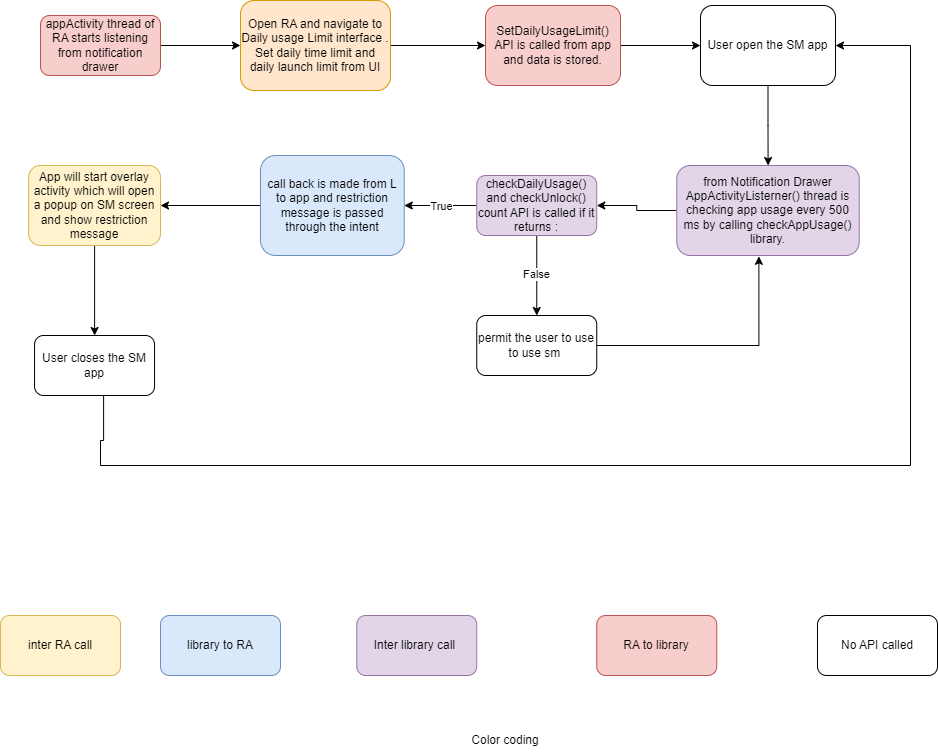

The diagram above was exported from draw.io. Its source (the exported page's mxGraphModel, read from the mxfile embedded in the PNG):
<mxGraphModel dx="1050" dy="522" grid="1" gridSize="10" guides="1" tooltips="1" connect="1" arrows="1" fold="1" page="1" pageScale="1" pageWidth="827" pageHeight="1169" math="0" shadow="0">
  <root>
    <mxCell id="0" />
    <mxCell id="1" parent="0" />
    <mxCell id="O32OLGIZx5TIPdEbL3kv-3" value="" style="edgeStyle=orthogonalEdgeStyle;rounded=0;orthogonalLoop=1;jettySize=auto;html=1;" edge="1" parent="1" source="O32OLGIZx5TIPdEbL3kv-1" target="O32OLGIZx5TIPdEbL3kv-2">
      <mxGeometry relative="1" as="geometry" />
    </mxCell>
    <mxCell id="O32OLGIZx5TIPdEbL3kv-1" value="appActivity thread of RA starts listening from notification drawer" style="rounded=1;whiteSpace=wrap;html=1;fillColor=#f8cecc;strokeColor=#b85450;" vertex="1" parent="1">
      <mxGeometry x="50" y="50" width="120" height="60" as="geometry" />
    </mxCell>
    <mxCell id="O32OLGIZx5TIPdEbL3kv-5" value="" style="edgeStyle=orthogonalEdgeStyle;rounded=0;orthogonalLoop=1;jettySize=auto;html=1;" edge="1" parent="1" source="O32OLGIZx5TIPdEbL3kv-2" target="O32OLGIZx5TIPdEbL3kv-4">
      <mxGeometry relative="1" as="geometry" />
    </mxCell>
    <mxCell id="O32OLGIZx5TIPdEbL3kv-2" value="Open RA and navigate to Daily usage Limit interface .&lt;div&gt;Set daily time limit and daily launch limit from UI&lt;/div&gt;" style="whiteSpace=wrap;html=1;rounded=1;fillColor=#ffe6cc;strokeColor=#d79b00;" vertex="1" parent="1">
      <mxGeometry x="250" y="35" width="150" height="90" as="geometry" />
    </mxCell>
    <mxCell id="O32OLGIZx5TIPdEbL3kv-7" value="" style="edgeStyle=orthogonalEdgeStyle;rounded=0;orthogonalLoop=1;jettySize=auto;html=1;" edge="1" parent="1" source="O32OLGIZx5TIPdEbL3kv-4" target="O32OLGIZx5TIPdEbL3kv-6">
      <mxGeometry relative="1" as="geometry" />
    </mxCell>
    <mxCell id="O32OLGIZx5TIPdEbL3kv-4" value="SetDailyUsageLimit() API is called from app and data is stored." style="whiteSpace=wrap;html=1;rounded=1;fillColor=#f8cecc;strokeColor=#b85450;" vertex="1" parent="1">
      <mxGeometry x="495" y="40" width="135" height="80" as="geometry" />
    </mxCell>
    <mxCell id="O32OLGIZx5TIPdEbL3kv-9" value="" style="edgeStyle=orthogonalEdgeStyle;rounded=0;orthogonalLoop=1;jettySize=auto;html=1;" edge="1" parent="1" source="O32OLGIZx5TIPdEbL3kv-6" target="O32OLGIZx5TIPdEbL3kv-8">
      <mxGeometry relative="1" as="geometry" />
    </mxCell>
    <mxCell id="O32OLGIZx5TIPdEbL3kv-6" value="User open the SM app" style="whiteSpace=wrap;html=1;rounded=1;" vertex="1" parent="1">
      <mxGeometry x="710" y="40" width="135" height="80" as="geometry" />
    </mxCell>
    <mxCell id="O32OLGIZx5TIPdEbL3kv-11" value="" style="edgeStyle=orthogonalEdgeStyle;rounded=0;orthogonalLoop=1;jettySize=auto;html=1;" edge="1" parent="1" source="O32OLGIZx5TIPdEbL3kv-8" target="O32OLGIZx5TIPdEbL3kv-10">
      <mxGeometry relative="1" as="geometry" />
    </mxCell>
    <mxCell id="O32OLGIZx5TIPdEbL3kv-8" value="from Notification Drawer AppActivityListerner() thread is checking app usage every 500 ms by calling checkAppUsage() library." style="whiteSpace=wrap;html=1;rounded=1;fillColor=#e1d5e7;strokeColor=#9673a6;" vertex="1" parent="1">
      <mxGeometry x="686.25" y="200" width="182.5" height="90" as="geometry" />
    </mxCell>
    <mxCell id="O32OLGIZx5TIPdEbL3kv-13" value="" style="edgeStyle=orthogonalEdgeStyle;rounded=0;orthogonalLoop=1;jettySize=auto;html=1;" edge="1" parent="1" source="O32OLGIZx5TIPdEbL3kv-10" target="O32OLGIZx5TIPdEbL3kv-12">
      <mxGeometry relative="1" as="geometry" />
    </mxCell>
    <mxCell id="O32OLGIZx5TIPdEbL3kv-14" value="True" style="edgeLabel;html=1;align=center;verticalAlign=middle;resizable=0;points=[];" vertex="1" connectable="0" parent="O32OLGIZx5TIPdEbL3kv-13">
      <mxGeometry x="0.0063" relative="1" as="geometry">
        <mxPoint as="offset" />
      </mxGeometry>
    </mxCell>
    <mxCell id="O32OLGIZx5TIPdEbL3kv-16" value="" style="edgeStyle=orthogonalEdgeStyle;rounded=0;orthogonalLoop=1;jettySize=auto;html=1;" edge="1" parent="1" source="O32OLGIZx5TIPdEbL3kv-10" target="O32OLGIZx5TIPdEbL3kv-15">
      <mxGeometry relative="1" as="geometry" />
    </mxCell>
    <mxCell id="O32OLGIZx5TIPdEbL3kv-17" value="False" style="edgeLabel;html=1;align=center;verticalAlign=middle;resizable=0;points=[];" vertex="1" connectable="0" parent="O32OLGIZx5TIPdEbL3kv-16">
      <mxGeometry x="-0.055" y="-1" relative="1" as="geometry">
        <mxPoint as="offset" />
      </mxGeometry>
    </mxCell>
    <mxCell id="O32OLGIZx5TIPdEbL3kv-10" value="checkDailyUsage() and checkUnlock() count API is called if it returns :" style="whiteSpace=wrap;html=1;rounded=1;fillColor=#e1d5e7;strokeColor=#9673a6;" vertex="1" parent="1">
      <mxGeometry x="486.25" y="210" width="120" height="60" as="geometry" />
    </mxCell>
    <mxCell id="O32OLGIZx5TIPdEbL3kv-19" value="" style="edgeStyle=orthogonalEdgeStyle;rounded=0;orthogonalLoop=1;jettySize=auto;html=1;" edge="1" parent="1" source="O32OLGIZx5TIPdEbL3kv-12" target="O32OLGIZx5TIPdEbL3kv-18">
      <mxGeometry relative="1" as="geometry" />
    </mxCell>
    <mxCell id="O32OLGIZx5TIPdEbL3kv-12" value="call back is made from L to app and restriction message is passed through the intent" style="whiteSpace=wrap;html=1;rounded=1;fillColor=#dae8fc;strokeColor=#6c8ebf;" vertex="1" parent="1">
      <mxGeometry x="270" y="190" width="143.75" height="100" as="geometry" />
    </mxCell>
    <mxCell id="O32OLGIZx5TIPdEbL3kv-23" value="" style="edgeStyle=orthogonalEdgeStyle;rounded=0;orthogonalLoop=1;jettySize=auto;html=1;entryX=0.45;entryY=1.009;entryDx=0;entryDy=0;entryPerimeter=0;" edge="1" parent="1" source="O32OLGIZx5TIPdEbL3kv-15" target="O32OLGIZx5TIPdEbL3kv-8">
      <mxGeometry relative="1" as="geometry">
        <mxPoint x="706.25" y="380" as="targetPoint" />
      </mxGeometry>
    </mxCell>
    <mxCell id="O32OLGIZx5TIPdEbL3kv-15" value="permit the user to use to use sm&amp;nbsp;" style="whiteSpace=wrap;html=1;rounded=1;" vertex="1" parent="1">
      <mxGeometry x="486.25" y="350" width="120" height="60" as="geometry" />
    </mxCell>
    <mxCell id="O32OLGIZx5TIPdEbL3kv-21" value="" style="edgeStyle=orthogonalEdgeStyle;rounded=0;orthogonalLoop=1;jettySize=auto;html=1;" edge="1" parent="1" source="O32OLGIZx5TIPdEbL3kv-18" target="O32OLGIZx5TIPdEbL3kv-20">
      <mxGeometry relative="1" as="geometry" />
    </mxCell>
    <mxCell id="O32OLGIZx5TIPdEbL3kv-18" value="App will start overlay activity which will open a popup on SM screen and show restriction message" style="whiteSpace=wrap;html=1;rounded=1;fillColor=#fff2cc;strokeColor=#d6b656;" vertex="1" parent="1">
      <mxGeometry x="38.120000000000005" y="200" width="131.88" height="80" as="geometry" />
    </mxCell>
    <mxCell id="O32OLGIZx5TIPdEbL3kv-27" value="" style="edgeStyle=orthogonalEdgeStyle;rounded=0;orthogonalLoop=1;jettySize=auto;html=1;entryX=1;entryY=0.5;entryDx=0;entryDy=0;" edge="1" parent="1" target="O32OLGIZx5TIPdEbL3kv-6">
      <mxGeometry relative="1" as="geometry">
        <mxPoint x="113.09999999999991" y="430" as="sourcePoint" />
        <mxPoint x="920" y="80" as="targetPoint" />
        <Array as="points">
          <mxPoint x="113" y="475" />
          <mxPoint x="110" y="475" />
          <mxPoint x="110" y="500" />
          <mxPoint x="920" y="500" />
          <mxPoint x="920" y="80" />
        </Array>
      </mxGeometry>
    </mxCell>
    <mxCell id="O32OLGIZx5TIPdEbL3kv-20" value="User closes the SM app" style="whiteSpace=wrap;html=1;rounded=1;" vertex="1" parent="1">
      <mxGeometry x="44.06" y="370" width="120" height="60" as="geometry" />
    </mxCell>
    <mxCell id="O32OLGIZx5TIPdEbL3kv-29" value="library to RA" style="rounded=1;whiteSpace=wrap;html=1;fillColor=#dae8fc;strokeColor=#6c8ebf;" vertex="1" parent="1">
      <mxGeometry x="170" y="650" width="120" height="60" as="geometry" />
    </mxCell>
    <mxCell id="O32OLGIZx5TIPdEbL3kv-30" value="Inter library call&amp;nbsp;" style="rounded=1;whiteSpace=wrap;html=1;fillColor=#e1d5e7;strokeColor=#9673a6;" vertex="1" parent="1">
      <mxGeometry x="366.25" y="650" width="120" height="60" as="geometry" />
    </mxCell>
    <mxCell id="O32OLGIZx5TIPdEbL3kv-31" value="RA to library" style="rounded=1;whiteSpace=wrap;html=1;fillColor=#f8cecc;strokeColor=#b85450;" vertex="1" parent="1">
      <mxGeometry x="606.25" y="650" width="120" height="60" as="geometry" />
    </mxCell>
    <mxCell id="O32OLGIZx5TIPdEbL3kv-32" value="No API called" style="rounded=1;whiteSpace=wrap;html=1;" vertex="1" parent="1">
      <mxGeometry x="827" y="650" width="120" height="60" as="geometry" />
    </mxCell>
    <mxCell id="O32OLGIZx5TIPdEbL3kv-33" value="Color coding" style="text;html=1;align=center;verticalAlign=middle;whiteSpace=wrap;rounded=0;" vertex="1" parent="1">
      <mxGeometry x="460" y="760" width="110" height="30" as="geometry" />
    </mxCell>
    <mxCell id="O32OLGIZx5TIPdEbL3kv-34" value="inter RA call" style="rounded=1;whiteSpace=wrap;html=1;fillColor=#fff2cc;strokeColor=#d6b656;" vertex="1" parent="1">
      <mxGeometry x="10" y="650" width="120" height="60" as="geometry" />
    </mxCell>
  </root>
</mxGraphModel>